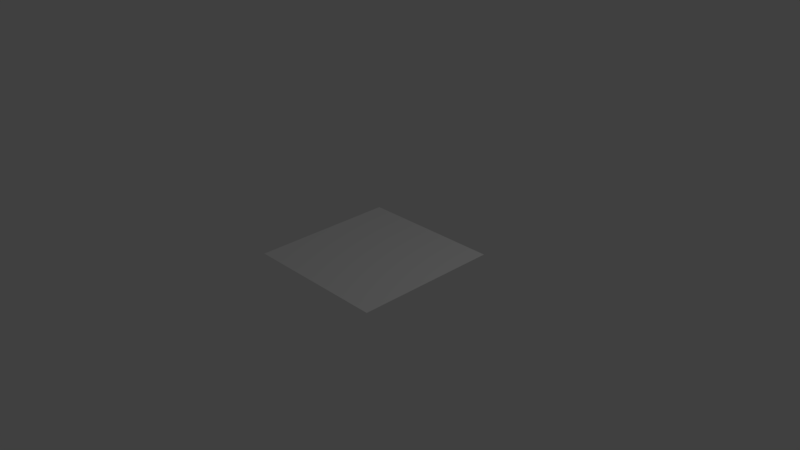 # Source: pointer.blend  (saved by Blender 2.77.0; exported with 4.5.12 LTS)
import bpy
from mathutils import Matrix  # noqa: F401  (used for matrix-valued properties, if any)

bpy.ops.wm.read_factory_settings(use_empty=True)
scene = bpy.context.scene
scene.name = 'Scene'

# ---- collections
col_collection_1 = bpy.data.collections.new('Collection 1'); scene.collection.children.link(col_collection_1)

# ---- world
world_world = bpy.data.worlds.new('World'); scene.world = world_world
world_world.color = (0.05088, 0.05088, 0.05088)
world_world.use_sun_shadow = False
world_world.sun_shadow_jitter_overblur = 0.0
world_world.cycles.sampling_method = 'MANUAL'

# ---- cameras
cam_camera = bpy.data.cameras.new('Camera')
cam_camera.clip_end = 100.0
cam_camera.lens = 35.0
cam_camera.sensor_width = 32.0
cam_camera.sensor_height = 18.0
cam_camera.ortho_scale = 7.314
cam_camera.dof.focus_distance = 0.0
cam_camera.dof.aperture_fstop = 128.0

# ---- lights
light_lamp = bpy.data.lights.new('Lamp', 'POINT')
light_lamp.transmission_factor = 0.0
light_lamp.cutoff_distance = 30.0
light_lamp.energy = 100.0
light_lamp.shadow_buffer_clip_start = 1.001
light_lamp.shadow_soft_size = 0.1
light_lamp.shadow_maximum_resolution = 0.006
light_lamp.use_absolute_resolution = True

# ---- meshes
me_plane = bpy.data.meshes.new('Plane')
me_plane.from_pydata([(1.0, -1.0, -8.742e-08), (-1.0, -1.0, 8.742e-08), (1.0, 1.0, -8.742e-08), (-1.0, 1.0, 8.742e-08)], [], [(0, 1, 3, 2)])
_uv = me_plane.uv_layers.new(name='UVMap')
_uv.uv.foreach_set('vector', [0.9999, 0.9999, 0.0001, 0.9999, 9.998e-05, 0.0001001, 0.9999, 9.998e-05])
me_plane.use_remesh_preserve_volume = False
me_plane.use_remesh_preserve_attributes = False
me_plane.use_mirror_vertex_groups = False
me_plane.update()

# ---- objects
ob_plane = bpy.data.objects.new('Plane', me_plane)
ob_lamp = bpy.data.objects.new('Lamp', light_lamp)
ob_camera = bpy.data.objects.new('Camera', cam_camera)

# ---- transforms, parenting, visibility, modifiers, constraints
ob_plane.location = (0.0, 0.0, 0.0)
ob_plane.lineart.crease_threshold = 0.0
ob_lamp.location = (4.076, 1.005, 5.904)
ob_lamp.rotation_euler = (0.6503, 0.05522, 1.866)
ob_lamp.lock_rotations_4d = False
ob_lamp.empty_display_type = 'ARROWS'
ob_lamp.color = (0.0, 0.0, 0.0, 0.0)
ob_lamp.lineart.crease_threshold = 0.0
ob_camera.location = (7.481, -6.508, 5.344)
ob_camera.rotation_euler = (1.109, 0.01082, 0.8149)
ob_camera.lock_rotations_4d = False
ob_camera.empty_display_type = 'ARROWS'
ob_camera.color = (0.0, 0.0, 0.0, 0.0)
ob_camera.display_type = 'WIRE'
ob_camera.lineart.crease_threshold = 0.0

# ---- collection membership
col_collection_1.objects.link(ob_plane)
col_collection_1.objects.link(ob_lamp)
col_collection_1.objects.link(ob_camera)

# ---- scene / render settings (as saved in the file)
scene.camera = ob_camera
scene.frame_start = 1; scene.frame_end = 250; scene.frame_set(1)
scene.render.engine = 'BLENDER_EEVEE_NEXT'
scene.render.resolution_percentage = 50
scene.render.dither_intensity = 0.0
scene.cycles.use_denoising = False
scene.cycles.samples = 128
scene.cycles.sampling_pattern = 'TABULATED_SOBOL'
scene.cycles.light_sampling_threshold = 0.0
scene.cycles.use_adaptive_sampling = False
scene.cycles.use_light_tree = False
scene.cycles.blur_glossy = 0.0
scene.cycles.sample_clamp_indirect = 0.0
scene.view_settings.view_transform = 'Standard'
bpy.context.view_layer.update()
